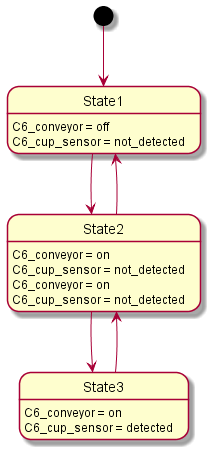

The diagram above was rendered by PlantUML. Its source (embedded in the PNG):
@startuml
[*] --> State1
State1 : C6_conveyor = off
State1 : C6_cup_sensor = not_detected
State1 --> State2
State2 : C6_conveyor = on
State2 : C6_cup_sensor = not_detected
State2 --> State3
State3 : C6_conveyor = on
State3 : C6_cup_sensor = detected
State3 --> State2
State2 : C6_conveyor = on
State2 : C6_cup_sensor = not_detected
State2 --> State1
@enduml